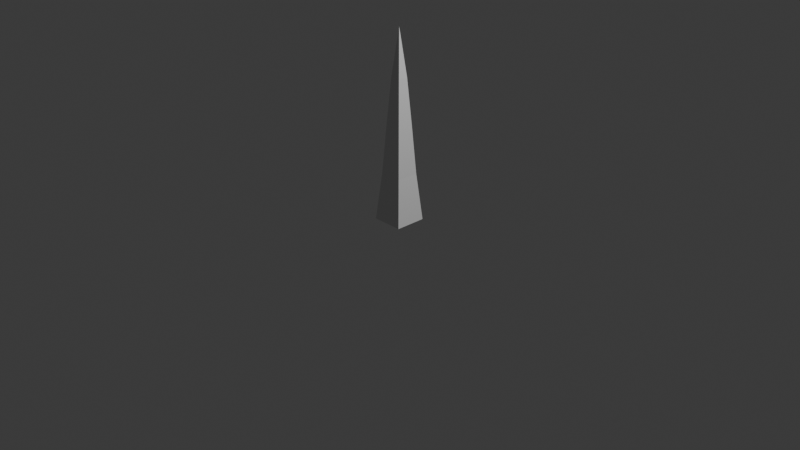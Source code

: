 # Source: grass.blend  (saved by Blender 4.5.90; exported with 4.5.12 LTS)
import bpy
from mathutils import Matrix  # noqa: F401  (used for matrix-valued properties, if any)

bpy.ops.wm.read_factory_settings(use_empty=True)
scene = bpy.context.scene
scene.name = 'Scene'

# ---- collections
col_collection = bpy.data.collections.new('Collection'); scene.collection.children.link(col_collection)

# ---- world
world_world = bpy.data.worlds.new('World'); scene.world = world_world
world_world.use_nodes = True; world_world.node_tree.nodes.clear()
_N = world_world.node_tree.nodes; _L = world_world.node_tree.links
n0 = _N.new('ShaderNodeOutputWorld'); n0.name = 'World Output'; n0.location = (200, 100)
n1 = _N.new('ShaderNodeBackground'); n1.name = 'Background'; n1.location = (-200, 100)
n1.inputs[0].default_value = (0.05088, 0.05088, 0.05088, 1.0)
_L.new(n1.outputs[0], n0.inputs[0])
n0.is_active_output = True
world_world.color = (0.05088, 0.05088, 0.05088)
world_world.sun_shadow_jitter_overblur = 0.0

# ---- cameras
cam_camera = bpy.data.cameras.new('Camera')
cam_camera.clip_end = 100.0
cam_camera.ortho_scale = 7.314

# ---- lights
light_light = bpy.data.lights.new('Light', 'POINT')
light_light.energy = 1000.0
light_light.shadow_soft_size = 0.1

# ---- meshes
me_cube_001 = bpy.data.meshes.new('Cube.001')
me_cube_001.from_pydata([(-0.1667, -0.1667, -1.0), (0.0, 0.0, 1.0), (-0.1667, 0.1667, -1.0), (0.1667, -0.1667, -1.0), (0.1667, 0.1667, -1.0), (-0.1194, -0.1194, -0.5), (-0.08786, -0.08786, 0.0), (-0.05333, -0.05333, 0.5), (-0.05333, 0.05333, 0.5), (-0.08786, 0.08786, 0.0), (-0.1194, 0.1194, -0.5), (0.05333, 0.05333, 0.5), (0.08786, 0.08786, 0.0), (0.1194, 0.1194, -0.5), (0.05333, -0.05333, 0.5), (0.08786, -0.08786, 0.0), (0.1194, -0.1194, -0.5)], [], [(7, 1, 8), (8, 1, 11), (11, 1, 14), (14, 1, 7), (2, 4, 3, 0), (3, 16, 5, 0), (16, 15, 6, 5), (15, 14, 7, 6), (4, 13, 16, 3), (13, 12, 15, 16), (12, 11, 14, 15), (2, 10, 13, 4), (10, 9, 12, 13), (9, 8, 11, 12), (0, 5, 10, 2), (5, 6, 9, 10), (6, 7, 8, 9)])
_uv = me_cube_001.uv_layers.new(name='UVMap')
_uv.uv.foreach_set('vector', [0.5625, 0.0, 0.625, 0.25, 0.5625, 0.25, 0.5625, 0.25, 0.625, 0.5, 0.5625, 0.5, 0.5625, 0.5, 0.625, 0.75, 0.5625, 0.75, 0.5625, 0.75, 0.625, 1.0, 0.5625, 1.0, 0.125, 0.5, 0.375, 0.5, 0.375, 0.75, 0.125, 0.75, 0.375, 0.75, 0.4375, 0.75, 0.4375, 1.0, 0.375, 1.0, 0.4375, 0.75, 0.5, 0.75, 0.5, 1.0, 0.4375, 1.0, 0.5, 0.75, 0.5625, 0.75, 0.5625, 1.0, 0.5, 1.0, 0.375, 0.5, 0.4375, 0.5, 0.4375, 0.75, 0.375, 0.75, 0.4375, 0.5, 0.5, 0.5, 0.5, 0.75, 0.4375, 0.75, 0.5, 0.5, 0.5625, 0.5, 0.5625, 0.75, 0.5, 0.75, 0.375, 0.25, 0.4375, 0.25, 0.4375, 0.5, 0.375, 0.5, 0.4375, 0.25, 0.5, 0.25, 0.5, 0.5, 0.4375, 0.5, 0.5, 0.25, 0.5625, 0.25, 0.5625, 0.5, 0.5, 0.5, 0.375, 0.0, 0.4375, 0.0, 0.4375, 0.25, 0.375, 0.25, 0.4375, 0.0, 0.5, 0.0, 0.5, 0.25, 0.4375, 0.25, 0.5, 0.0, 0.5625, 0.0, 0.5625, 0.25, 0.5, 0.25])
me_cube_001.update()

# ---- objects
ob_light = bpy.data.objects.new('Light', light_light)
ob_camera = bpy.data.objects.new('Camera', cam_camera)
ob_cube = bpy.data.objects.new('Cube', me_cube_001)

# ---- transforms, parenting, visibility, modifiers, constraints
ob_light.location = (4.076, 1.005, 5.904)
ob_light.rotation_euler = (0.6503, 0.05522, 1.866)
ob_light.lock_rotations_4d = False
ob_light.empty_display_type = 'ARROWS'
ob_light.color = (0.0, 0.0, 0.0, 0.0)
ob_light.lineart.crease_threshold = 0.0
ob_camera.location = (7.359, -6.926, 4.958)
ob_camera.rotation_euler = (1.109, 0.0, 0.8149)
ob_camera.lock_rotations_4d = False
ob_camera.empty_display_type = 'ARROWS'
ob_camera.color = (0.0, 0.0, 0.0, 0.0)
ob_camera.display_type = 'WIRE'
ob_camera.lineart.crease_threshold = 0.0
ob_cube.location = (0.0, 0.0, 1.0)

# ---- collection membership
col_collection.objects.link(ob_light)
col_collection.objects.link(ob_camera)
col_collection.objects.link(ob_cube)

# ---- scene / render settings (as saved in the file)
scene.camera = ob_camera
scene.frame_start = 1; scene.frame_end = 250; scene.frame_set(1)
scene.render.engine = 'BLENDER_EEVEE_NEXT'
bpy.context.view_layer.update()
